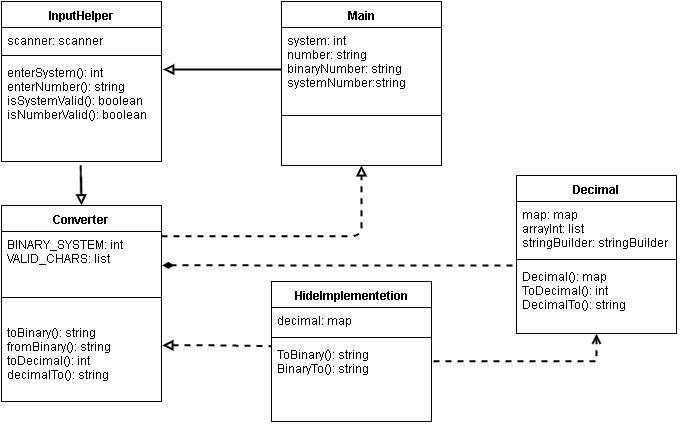

The diagram above was exported from draw.io. Its source (the exported page's mxGraphModel, read from the mxfile embedded in the PNG):
<mxGraphModel dx="995" dy="586" grid="1" gridSize="10" guides="1" tooltips="1" connect="1" arrows="1" fold="1" page="1" pageScale="1" pageWidth="826" pageHeight="1169" background="#ffffff" math="0" shadow="0">
  <root>
    <mxCell id="0" />
    <mxCell id="1" parent="0" />
    <mxCell id="2" value="HideImplementetion" style="swimlane;html=1;fontStyle=1;align=center;verticalAlign=top;childLayout=stackLayout;horizontal=1;startSize=26;horizontalStack=0;resizeParent=1;resizeLast=0;collapsible=1;marginBottom=0;swimlaneFillColor=#ffffff;" parent="1" vertex="1">
      <mxGeometry x="300" y="316" width="160" height="140" as="geometry" />
    </mxCell>
    <mxCell id="3" value="decimal: map" style="text;html=1;strokeColor=none;fillColor=none;align=left;verticalAlign=top;spacingLeft=4;spacingRight=4;whiteSpace=wrap;overflow=hidden;rotatable=0;points=[[0,0.5],[1,0.5]];portConstraint=eastwest;" parent="2" vertex="1">
      <mxGeometry y="26" width="160" height="26" as="geometry" />
    </mxCell>
    <mxCell id="4" value="" style="line;html=1;strokeWidth=1;fillColor=none;align=left;verticalAlign=middle;spacingTop=-1;spacingLeft=3;spacingRight=3;rotatable=0;labelPosition=right;points=[];portConstraint=eastwest;" parent="2" vertex="1">
      <mxGeometry y="52" width="160" height="8" as="geometry" />
    </mxCell>
    <mxCell id="5" value="ToBinary(): string&lt;div&gt;BinaryTo(): string&lt;br&gt;&lt;div&gt;&lt;br&gt;&lt;/div&gt;&lt;/div&gt;" style="text;html=1;strokeColor=none;fillColor=none;align=left;verticalAlign=top;spacingLeft=4;spacingRight=4;whiteSpace=wrap;overflow=hidden;rotatable=0;points=[[0,0.5],[1,0.5]];portConstraint=eastwest;" parent="2" vertex="1">
      <mxGeometry y="60" width="160" height="40" as="geometry" />
    </mxCell>
    <mxCell id="56" value="&lt;div&gt;&lt;div&gt;&lt;br&gt;&lt;/div&gt;&lt;/div&gt;" style="text;html=1;strokeColor=none;fillColor=none;align=left;verticalAlign=top;spacingLeft=4;spacingRight=4;whiteSpace=wrap;overflow=hidden;rotatable=0;points=[[0,0.5],[1,0.5]];portConstraint=eastwest;" vertex="1" parent="2">
      <mxGeometry y="100" width="160" height="40" as="geometry" />
    </mxCell>
    <mxCell id="6" value="Converter" style="swimlane;html=1;fontStyle=1;align=center;verticalAlign=top;childLayout=stackLayout;horizontal=1;startSize=26;horizontalStack=0;resizeParent=1;resizeLast=0;collapsible=1;marginBottom=0;swimlaneFillColor=#ffffff;" parent="1" vertex="1">
      <mxGeometry x="30" y="240" width="160" height="196" as="geometry" />
    </mxCell>
    <mxCell id="7" value="BINARY_SYSTEM:&amp;nbsp;int&lt;div&gt;VALID_CHARS: list&lt;/div&gt;&lt;div&gt;&lt;br&gt;&lt;/div&gt;&lt;div&gt;&lt;div&gt;&lt;br&gt;&lt;div&gt;&lt;br&gt;&lt;/div&gt;&lt;/div&gt;&lt;/div&gt;" style="text;html=1;strokeColor=none;fillColor=none;align=left;verticalAlign=top;spacingLeft=4;spacingRight=4;whiteSpace=wrap;overflow=hidden;rotatable=0;points=[[0,0.5],[1,0.5]];portConstraint=eastwest;" parent="6" vertex="1">
      <mxGeometry y="26" width="160" height="44" as="geometry" />
    </mxCell>
    <mxCell id="8" value="" style="line;html=1;strokeWidth=1;fillColor=none;align=left;verticalAlign=middle;spacingTop=-1;spacingLeft=3;spacingRight=3;rotatable=0;labelPosition=right;points=[];portConstraint=eastwest;" parent="6" vertex="1">
      <mxGeometry y="70" width="160" height="44" as="geometry" />
    </mxCell>
    <mxCell id="9" value="toBinary(): string&lt;div&gt;fromBinary(): string&lt;br&gt;&lt;/div&gt;&lt;div&gt;toDecimal(): int&lt;br&gt;&lt;/div&gt;&lt;div&gt;decimalTo(): string&lt;br&gt;&lt;/div&gt;" style="text;html=1;strokeColor=none;fillColor=none;align=left;verticalAlign=top;spacingLeft=4;spacingRight=4;whiteSpace=wrap;overflow=hidden;rotatable=0;points=[[0,0.5],[1,0.5]];portConstraint=eastwest;" parent="6" vertex="1">
      <mxGeometry y="114" width="160" height="82" as="geometry" />
    </mxCell>
    <mxCell id="58" style="edgeStyle=orthogonalEdgeStyle;rounded=0;html=1;exitX=0.5;exitY=1;entryX=1;entryY=0.5;startArrow=open;startFill=0;endArrow=none;endFill=0;jettySize=auto;orthogonalLoop=1;strokeWidth=2;dashed=1;" edge="1" parent="1" source="14" target="5">
      <mxGeometry relative="1" as="geometry" />
    </mxCell>
    <mxCell id="14" value="Decimal" style="swimlane;html=1;fontStyle=1;align=center;verticalAlign=top;childLayout=stackLayout;horizontal=1;startSize=26;horizontalStack=0;resizeParent=1;resizeLast=0;collapsible=1;marginBottom=0;swimlaneFillColor=#ffffff;" parent="1" vertex="1">
      <mxGeometry x="545" y="210" width="160" height="158" as="geometry" />
    </mxCell>
    <mxCell id="15" value="&lt;div&gt;map:&amp;nbsp;map&lt;br&gt;&lt;/div&gt;&lt;div&gt;&lt;span&gt;arrayInt: list&lt;/span&gt;&lt;br&gt;&lt;/div&gt;&lt;div&gt;&lt;span style=&quot;line-height: 1.2&quot;&gt;stringBuilder:&amp;nbsp;stringBuilder&lt;/span&gt;&lt;br&gt;&lt;/div&gt;&lt;div&gt;&lt;br&gt;&lt;/div&gt;&lt;div&gt;&lt;br&gt;&lt;/div&gt;&lt;div&gt;&lt;br&gt;&lt;/div&gt;&lt;div&gt;&lt;div&gt;&lt;br&gt;&lt;/div&gt;&lt;/div&gt;" style="text;html=1;strokeColor=none;fillColor=none;align=left;verticalAlign=top;spacingLeft=4;spacingRight=4;whiteSpace=wrap;overflow=hidden;rotatable=0;points=[[0,0.5],[1,0.5]];portConstraint=eastwest;" parent="14" vertex="1">
      <mxGeometry y="26" width="160" height="54" as="geometry" />
    </mxCell>
    <mxCell id="16" value="" style="line;html=1;strokeWidth=1;fillColor=none;align=left;verticalAlign=middle;spacingTop=-1;spacingLeft=3;spacingRight=3;rotatable=0;labelPosition=right;points=[];portConstraint=eastwest;" parent="14" vertex="1">
      <mxGeometry y="80" width="160" height="8" as="geometry" />
    </mxCell>
    <mxCell id="17" value="&lt;div&gt;Decimal(): map&lt;br&gt;&lt;/div&gt;&lt;div&gt;&lt;span style=&quot;line-height: 1.2&quot;&gt;ToDecimal(): int&lt;/span&gt;&lt;/div&gt;&lt;div&gt;&lt;span style=&quot;line-height: 1.2&quot;&gt;DecimalTo(): string&lt;/span&gt;&lt;br&gt;&lt;/div&gt;" style="text;html=1;strokeColor=none;fillColor=none;align=left;verticalAlign=top;spacingLeft=4;spacingRight=4;whiteSpace=wrap;overflow=hidden;rotatable=0;points=[[0,0.5],[1,0.5]];portConstraint=eastwest;" parent="14" vertex="1">
      <mxGeometry y="88" width="160" height="52" as="geometry" />
    </mxCell>
    <mxCell id="18" value="&lt;br class=&quot;Apple-interchange-newline&quot;&gt;" style="text;html=1;" vertex="1" parent="1">
      <mxGeometry x="690" y="400" width="30" height="30" as="geometry" />
    </mxCell>
    <mxCell id="23" value="InputHelper" style="swimlane;html=1;fontStyle=1;align=center;verticalAlign=top;childLayout=stackLayout;horizontal=1;startSize=26;horizontalStack=0;resizeParent=1;resizeLast=0;collapsible=1;marginBottom=0;swimlaneFillColor=#ffffff;" vertex="1" parent="1">
      <mxGeometry x="30" y="36" width="160" height="160" as="geometry" />
    </mxCell>
    <mxCell id="24" value="scanner: scanner" style="text;html=1;strokeColor=none;fillColor=none;align=left;verticalAlign=top;spacingLeft=4;spacingRight=4;whiteSpace=wrap;overflow=hidden;rotatable=0;points=[[0,0.5],[1,0.5]];portConstraint=eastwest;" vertex="1" parent="23">
      <mxGeometry y="26" width="160" height="24" as="geometry" />
    </mxCell>
    <mxCell id="25" value="" style="line;html=1;strokeWidth=1;fillColor=none;align=left;verticalAlign=middle;spacingTop=-1;spacingLeft=3;spacingRight=3;rotatable=0;labelPosition=right;points=[];portConstraint=eastwest;" vertex="1" parent="23">
      <mxGeometry y="50" width="160" height="8" as="geometry" />
    </mxCell>
    <mxCell id="26" value="enterSystem(): int&lt;div&gt;enterNumber(): string&lt;br&gt;&lt;/div&gt;&lt;div&gt;isSystemValid():&amp;nbsp;boolean&lt;br&gt;&lt;/div&gt;&lt;div&gt;isNumberValid():&amp;nbsp;boolean&lt;br&gt;&lt;/div&gt;" style="text;html=1;strokeColor=none;fillColor=none;align=left;verticalAlign=top;spacingLeft=4;spacingRight=4;whiteSpace=wrap;overflow=hidden;rotatable=0;points=[[0,0.5],[1,0.5]];portConstraint=eastwest;" vertex="1" parent="23">
      <mxGeometry y="58" width="160" height="102" as="geometry" />
    </mxCell>
    <mxCell id="28" value="Main" style="swimlane;html=1;fontStyle=1;align=center;verticalAlign=top;childLayout=stackLayout;horizontal=1;startSize=26;horizontalStack=0;resizeParent=1;resizeLast=0;collapsible=1;marginBottom=0;swimlaneFillColor=#ffffff;" vertex="1" parent="1">
      <mxGeometry x="310" y="36" width="160" height="164" as="geometry" />
    </mxCell>
    <mxCell id="29" value="system: int&lt;div&gt;number: string&lt;br&gt;&lt;/div&gt;&lt;div&gt;binaryNumber: string&lt;br&gt;&lt;/div&gt;&lt;div&gt;systemNumber:string&lt;br&gt;&lt;/div&gt;" style="text;html=1;strokeColor=none;fillColor=none;align=left;verticalAlign=top;spacingLeft=4;spacingRight=4;whiteSpace=wrap;overflow=hidden;rotatable=0;points=[[0,0.5],[1,0.5]];portConstraint=eastwest;" vertex="1" parent="28">
      <mxGeometry y="26" width="160" height="84" as="geometry" />
    </mxCell>
    <mxCell id="30" value="" style="line;html=1;strokeWidth=1;fillColor=none;align=left;verticalAlign=middle;spacingTop=-1;spacingLeft=3;spacingRight=3;rotatable=0;labelPosition=right;points=[];portConstraint=eastwest;" vertex="1" parent="28">
      <mxGeometry y="110" width="160" height="8" as="geometry" />
    </mxCell>
    <mxCell id="31" value="&lt;div&gt;&lt;br&gt;&lt;/div&gt;" style="text;html=1;strokeColor=none;fillColor=none;align=left;verticalAlign=top;spacingLeft=4;spacingRight=4;whiteSpace=wrap;overflow=hidden;rotatable=0;points=[[0,0.5],[1,0.5]];portConstraint=eastwest;" vertex="1" parent="28">
      <mxGeometry y="118" width="160" height="32" as="geometry" />
    </mxCell>
    <mxCell id="32" value="" style="endArrow=block;html=1;dashed=1;exitX=1;exitY=0.155;strokeWidth=2;exitPerimeter=0;edgeStyle=orthogonalEdgeStyle;endFill=0;entryX=0.5;entryY=1;" edge="1" parent="1" source="6" target="28">
      <mxGeometry width="50" height="50" relative="1" as="geometry">
        <mxPoint x="200" y="330" as="sourcePoint" />
        <mxPoint x="387" y="210" as="targetPoint" />
        <Array as="points">
          <mxPoint x="390" y="271" />
        </Array>
      </mxGeometry>
    </mxCell>
    <mxCell id="33" value="" style="endArrow=diamondThin;html=1;dashed=1;endFill=1;entryX=1.005;entryY=0.761;strokeWidth=2;entryPerimeter=0;" edge="1" parent="1" target="7">
      <mxGeometry width="50" height="50" relative="1" as="geometry">
        <mxPoint x="541" y="300" as="sourcePoint" />
        <mxPoint x="390" y="410" as="targetPoint" />
      </mxGeometry>
    </mxCell>
    <mxCell id="37" value="" style="endArrow=block;html=1;strokeWidth=2;endFill=0;entryX=0.5;entryY=0;exitX=0.495;exitY=1.038;exitPerimeter=0;" edge="1" parent="1" source="26" target="6">
      <mxGeometry width="50" height="50" relative="1" as="geometry">
        <mxPoint x="110" y="200" as="sourcePoint" />
        <mxPoint x="117" y="230" as="targetPoint" />
      </mxGeometry>
    </mxCell>
    <mxCell id="41" value="" style="endArrow=block;html=1;strokeWidth=2;entryX=1.01;entryY=0.098;entryPerimeter=0;exitX=0;exitY=0.5;endFill=0;" edge="1" parent="1" source="29" target="26">
      <mxGeometry width="50" height="50" relative="1" as="geometry">
        <mxPoint x="570" y="150" as="sourcePoint" />
        <mxPoint x="620" y="100" as="targetPoint" />
      </mxGeometry>
    </mxCell>
    <mxCell id="59" style="edgeStyle=orthogonalEdgeStyle;rounded=0;html=1;exitX=1.005;exitY=0.313;entryX=0;entryY=0.117;entryPerimeter=0;startArrow=block;startFill=0;endArrow=none;endFill=0;jettySize=auto;orthogonalLoop=1;strokeWidth=2;exitPerimeter=0;dashed=1;" edge="1" parent="1" source="9" target="5">
      <mxGeometry relative="1" as="geometry">
        <Array as="points">
          <mxPoint x="245" y="380" />
          <mxPoint x="245" y="381" />
        </Array>
      </mxGeometry>
    </mxCell>
  </root>
</mxGraphModel>